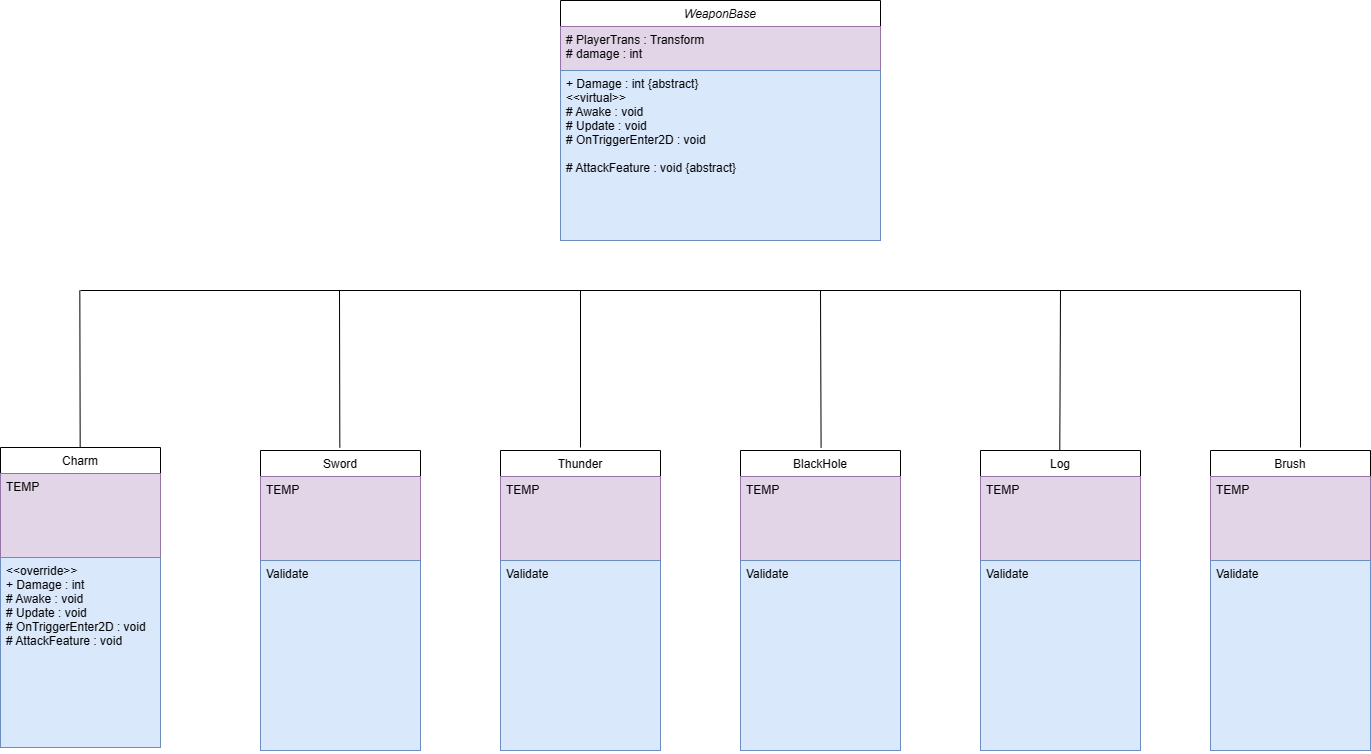

The diagram above was exported from draw.io. Its source (the exported page's mxGraphModel, read from the mxfile embedded in the PNG):
<mxGraphModel dx="1389" dy="759" grid="1" gridSize="10" guides="1" tooltips="1" connect="1" arrows="1" fold="1" page="1" pageScale="1" pageWidth="827" pageHeight="1169" math="0" shadow="0">
  <root>
    <mxCell id="WIyWlLk6GJQsqaUBKTNV-0" />
    <mxCell id="WIyWlLk6GJQsqaUBKTNV-1" parent="WIyWlLk6GJQsqaUBKTNV-0" />
    <mxCell id="zkfFHV4jXpPFQw0GAbJ--0" value="WeaponBase" style="swimlane;fontStyle=2;align=center;verticalAlign=top;childLayout=stackLayout;horizontal=1;startSize=26;horizontalStack=0;resizeParent=1;resizeLast=0;collapsible=1;marginBottom=0;rounded=0;shadow=0;strokeWidth=1;" parent="WIyWlLk6GJQsqaUBKTNV-1" vertex="1">
      <mxGeometry x="580" y="30" width="320" height="240" as="geometry">
        <mxRectangle x="230" y="140" width="160" height="26" as="alternateBounds" />
      </mxGeometry>
    </mxCell>
    <mxCell id="zkfFHV4jXpPFQw0GAbJ--1" value="# PlayerTrans : Transform&#10;# damage : int" style="text;align=left;verticalAlign=top;spacingLeft=4;spacingRight=4;overflow=hidden;rotatable=0;points=[[0,0.5],[1,0.5]];portConstraint=eastwest;fillColor=#e1d5e7;strokeColor=#9673a6;" parent="zkfFHV4jXpPFQw0GAbJ--0" vertex="1">
      <mxGeometry y="26" width="320" height="44" as="geometry" />
    </mxCell>
    <mxCell id="zkfFHV4jXpPFQw0GAbJ--4" value="" style="line;html=1;strokeWidth=1;align=left;verticalAlign=middle;spacingTop=-1;spacingLeft=3;spacingRight=3;rotatable=0;labelPosition=right;points=[];portConstraint=eastwest;" parent="zkfFHV4jXpPFQw0GAbJ--0" vertex="1">
      <mxGeometry y="70" width="320" as="geometry" />
    </mxCell>
    <mxCell id="zkfFHV4jXpPFQw0GAbJ--5" value="+ Damage : int {abstract}&#10;&lt;&lt;virtual&gt;&gt;&#10;# Awake : void&#10;# Update : void&#10;# OnTriggerEnter2D : void&#10;&#10;# AttackFeature : void {abstract}" style="text;align=left;verticalAlign=top;spacingLeft=4;spacingRight=4;overflow=hidden;rotatable=0;points=[[0,0.5],[1,0.5]];portConstraint=eastwest;fillColor=#dae8fc;strokeColor=#6c8ebf;" parent="zkfFHV4jXpPFQw0GAbJ--0" vertex="1">
      <mxGeometry y="70" width="320" height="170" as="geometry" />
    </mxCell>
    <mxCell id="8WNmJ3CcD9g6csYuorgw-11" value="Charm" style="swimlane;fontStyle=0;align=center;verticalAlign=top;childLayout=stackLayout;horizontal=1;startSize=26;horizontalStack=0;resizeParent=1;resizeLast=0;collapsible=1;marginBottom=0;rounded=0;shadow=0;strokeWidth=1;" vertex="1" parent="WIyWlLk6GJQsqaUBKTNV-1">
      <mxGeometry x="20" y="477" width="160" height="300" as="geometry">
        <mxRectangle x="550" y="140" width="160" height="26" as="alternateBounds" />
      </mxGeometry>
    </mxCell>
    <mxCell id="8WNmJ3CcD9g6csYuorgw-12" value="TEMP" style="text;align=left;verticalAlign=top;spacingLeft=4;spacingRight=4;overflow=hidden;rotatable=0;points=[[0,0.5],[1,0.5]];portConstraint=eastwest;fillColor=#e1d5e7;strokeColor=#9673a6;" vertex="1" parent="8WNmJ3CcD9g6csYuorgw-11">
      <mxGeometry y="26" width="160" height="84" as="geometry" />
    </mxCell>
    <mxCell id="8WNmJ3CcD9g6csYuorgw-17" value="" style="line;html=1;strokeWidth=1;align=left;verticalAlign=middle;spacingTop=-1;spacingLeft=3;spacingRight=3;rotatable=0;labelPosition=right;points=[];portConstraint=eastwest;fillColor=default;" vertex="1" parent="8WNmJ3CcD9g6csYuorgw-11">
      <mxGeometry y="110" width="160" as="geometry" />
    </mxCell>
    <mxCell id="8WNmJ3CcD9g6csYuorgw-18" value="&lt;&lt;override&gt;&gt;&#10;+ Damage : int &#10;# Awake : void&#10;# Update : void&#10;# OnTriggerEnter2D : void&#10;# AttackFeature : void" style="text;align=left;verticalAlign=top;spacingLeft=4;spacingRight=4;overflow=hidden;rotatable=0;points=[[0,0.5],[1,0.5]];portConstraint=eastwest;fillColor=#dae8fc;strokeColor=#6c8ebf;" vertex="1" parent="8WNmJ3CcD9g6csYuorgw-11">
      <mxGeometry y="110" width="160" height="190" as="geometry" />
    </mxCell>
    <mxCell id="8WNmJ3CcD9g6csYuorgw-49" value="" style="endArrow=none;html=1;rounded=0;exitX=0.5;exitY=0;exitDx=0;exitDy=0;" edge="1" parent="WIyWlLk6GJQsqaUBKTNV-1">
      <mxGeometry width="50" height="50" relative="1" as="geometry">
        <mxPoint x="600" y="477" as="sourcePoint" />
        <mxPoint x="600" y="320" as="targetPoint" />
      </mxGeometry>
    </mxCell>
    <mxCell id="8WNmJ3CcD9g6csYuorgw-50" value="" style="endArrow=none;html=1;rounded=0;exitX=0.5;exitY=0;exitDx=0;exitDy=0;" edge="1" parent="WIyWlLk6GJQsqaUBKTNV-1">
      <mxGeometry width="50" height="50" relative="1" as="geometry">
        <mxPoint x="359.33" y="477" as="sourcePoint" />
        <mxPoint x="359" y="320" as="targetPoint" />
      </mxGeometry>
    </mxCell>
    <mxCell id="8WNmJ3CcD9g6csYuorgw-51" value="" style="endArrow=none;html=1;rounded=0;" edge="1" parent="WIyWlLk6GJQsqaUBKTNV-1">
      <mxGeometry width="50" height="50" relative="1" as="geometry">
        <mxPoint x="1320" y="320" as="sourcePoint" />
        <mxPoint x="100" y="320" as="targetPoint" />
      </mxGeometry>
    </mxCell>
    <mxCell id="8WNmJ3CcD9g6csYuorgw-52" value="" style="endArrow=none;html=1;rounded=0;exitX=0.562;exitY=-0.01;exitDx=0;exitDy=0;exitPerimeter=0;" edge="1" parent="WIyWlLk6GJQsqaUBKTNV-1">
      <mxGeometry width="50" height="50" relative="1" as="geometry">
        <mxPoint x="840.59" y="476.99999999999994" as="sourcePoint" />
        <mxPoint x="840" y="320" as="targetPoint" />
      </mxGeometry>
    </mxCell>
    <mxCell id="8WNmJ3CcD9g6csYuorgw-53" value="" style="endArrow=none;html=1;rounded=0;exitX=0.558;exitY=0.014;exitDx=0;exitDy=0;exitPerimeter=0;" edge="1" parent="WIyWlLk6GJQsqaUBKTNV-1">
      <mxGeometry width="50" height="50" relative="1" as="geometry">
        <mxPoint x="1079.2800000000002" y="481.0319999999999" as="sourcePoint" />
        <mxPoint x="1080" y="320" as="targetPoint" />
      </mxGeometry>
    </mxCell>
    <mxCell id="8WNmJ3CcD9g6csYuorgw-55" value="" style="endArrow=none;html=1;rounded=0;exitX=0.5;exitY=0;exitDx=0;exitDy=0;" edge="1" parent="WIyWlLk6GJQsqaUBKTNV-1">
      <mxGeometry width="50" height="50" relative="1" as="geometry">
        <mxPoint x="1320" y="477" as="sourcePoint" />
        <mxPoint x="1320" y="320" as="targetPoint" />
      </mxGeometry>
    </mxCell>
    <mxCell id="8WNmJ3CcD9g6csYuorgw-56" value="" style="endArrow=none;html=1;rounded=0;exitX=0.5;exitY=0;exitDx=0;exitDy=0;" edge="1" parent="WIyWlLk6GJQsqaUBKTNV-1">
      <mxGeometry width="50" height="50" relative="1" as="geometry">
        <mxPoint x="99.65999999999997" y="477" as="sourcePoint" />
        <mxPoint x="99.32999999999998" y="320" as="targetPoint" />
      </mxGeometry>
    </mxCell>
    <mxCell id="8WNmJ3CcD9g6csYuorgw-59" value="Sword" style="swimlane;fontStyle=0;align=center;verticalAlign=top;childLayout=stackLayout;horizontal=1;startSize=26;horizontalStack=0;resizeParent=1;resizeLast=0;collapsible=1;marginBottom=0;rounded=0;shadow=0;strokeWidth=1;" vertex="1" parent="WIyWlLk6GJQsqaUBKTNV-1">
      <mxGeometry x="280" y="480" width="160" height="300" as="geometry">
        <mxRectangle x="550" y="140" width="160" height="26" as="alternateBounds" />
      </mxGeometry>
    </mxCell>
    <mxCell id="8WNmJ3CcD9g6csYuorgw-60" value="TEMP" style="text;align=left;verticalAlign=top;spacingLeft=4;spacingRight=4;overflow=hidden;rotatable=0;points=[[0,0.5],[1,0.5]];portConstraint=eastwest;fillColor=#e1d5e7;strokeColor=#9673a6;" vertex="1" parent="8WNmJ3CcD9g6csYuorgw-59">
      <mxGeometry y="26" width="160" height="84" as="geometry" />
    </mxCell>
    <mxCell id="8WNmJ3CcD9g6csYuorgw-61" value="" style="line;html=1;strokeWidth=1;align=left;verticalAlign=middle;spacingTop=-1;spacingLeft=3;spacingRight=3;rotatable=0;labelPosition=right;points=[];portConstraint=eastwest;fillColor=default;" vertex="1" parent="8WNmJ3CcD9g6csYuorgw-59">
      <mxGeometry y="110" width="160" as="geometry" />
    </mxCell>
    <mxCell id="8WNmJ3CcD9g6csYuorgw-62" value="Validate" style="text;align=left;verticalAlign=top;spacingLeft=4;spacingRight=4;overflow=hidden;rotatable=0;points=[[0,0.5],[1,0.5]];portConstraint=eastwest;fillColor=#dae8fc;strokeColor=#6c8ebf;" vertex="1" parent="8WNmJ3CcD9g6csYuorgw-59">
      <mxGeometry y="110" width="160" height="190" as="geometry" />
    </mxCell>
    <mxCell id="8WNmJ3CcD9g6csYuorgw-63" value="Thunder" style="swimlane;fontStyle=0;align=center;verticalAlign=top;childLayout=stackLayout;horizontal=1;startSize=26;horizontalStack=0;resizeParent=1;resizeLast=0;collapsible=1;marginBottom=0;rounded=0;shadow=0;strokeWidth=1;" vertex="1" parent="WIyWlLk6GJQsqaUBKTNV-1">
      <mxGeometry x="520" y="480" width="160" height="300" as="geometry">
        <mxRectangle x="550" y="140" width="160" height="26" as="alternateBounds" />
      </mxGeometry>
    </mxCell>
    <mxCell id="8WNmJ3CcD9g6csYuorgw-64" value="TEMP" style="text;align=left;verticalAlign=top;spacingLeft=4;spacingRight=4;overflow=hidden;rotatable=0;points=[[0,0.5],[1,0.5]];portConstraint=eastwest;fillColor=#e1d5e7;strokeColor=#9673a6;" vertex="1" parent="8WNmJ3CcD9g6csYuorgw-63">
      <mxGeometry y="26" width="160" height="84" as="geometry" />
    </mxCell>
    <mxCell id="8WNmJ3CcD9g6csYuorgw-65" value="" style="line;html=1;strokeWidth=1;align=left;verticalAlign=middle;spacingTop=-1;spacingLeft=3;spacingRight=3;rotatable=0;labelPosition=right;points=[];portConstraint=eastwest;fillColor=default;" vertex="1" parent="8WNmJ3CcD9g6csYuorgw-63">
      <mxGeometry y="110" width="160" as="geometry" />
    </mxCell>
    <mxCell id="8WNmJ3CcD9g6csYuorgw-66" value="Validate" style="text;align=left;verticalAlign=top;spacingLeft=4;spacingRight=4;overflow=hidden;rotatable=0;points=[[0,0.5],[1,0.5]];portConstraint=eastwest;fillColor=#dae8fc;strokeColor=#6c8ebf;" vertex="1" parent="8WNmJ3CcD9g6csYuorgw-63">
      <mxGeometry y="110" width="160" height="190" as="geometry" />
    </mxCell>
    <mxCell id="8WNmJ3CcD9g6csYuorgw-67" value="Log" style="swimlane;fontStyle=0;align=center;verticalAlign=top;childLayout=stackLayout;horizontal=1;startSize=26;horizontalStack=0;resizeParent=1;resizeLast=0;collapsible=1;marginBottom=0;rounded=0;shadow=0;strokeWidth=1;" vertex="1" parent="WIyWlLk6GJQsqaUBKTNV-1">
      <mxGeometry x="1000" y="480" width="160" height="300" as="geometry">
        <mxRectangle x="550" y="140" width="160" height="26" as="alternateBounds" />
      </mxGeometry>
    </mxCell>
    <mxCell id="8WNmJ3CcD9g6csYuorgw-68" value="TEMP" style="text;align=left;verticalAlign=top;spacingLeft=4;spacingRight=4;overflow=hidden;rotatable=0;points=[[0,0.5],[1,0.5]];portConstraint=eastwest;fillColor=#e1d5e7;strokeColor=#9673a6;" vertex="1" parent="8WNmJ3CcD9g6csYuorgw-67">
      <mxGeometry y="26" width="160" height="84" as="geometry" />
    </mxCell>
    <mxCell id="8WNmJ3CcD9g6csYuorgw-69" value="" style="line;html=1;strokeWidth=1;align=left;verticalAlign=middle;spacingTop=-1;spacingLeft=3;spacingRight=3;rotatable=0;labelPosition=right;points=[];portConstraint=eastwest;fillColor=default;" vertex="1" parent="8WNmJ3CcD9g6csYuorgw-67">
      <mxGeometry y="110" width="160" as="geometry" />
    </mxCell>
    <mxCell id="8WNmJ3CcD9g6csYuorgw-70" value="Validate" style="text;align=left;verticalAlign=top;spacingLeft=4;spacingRight=4;overflow=hidden;rotatable=0;points=[[0,0.5],[1,0.5]];portConstraint=eastwest;fillColor=#dae8fc;strokeColor=#6c8ebf;" vertex="1" parent="8WNmJ3CcD9g6csYuorgw-67">
      <mxGeometry y="110" width="160" height="190" as="geometry" />
    </mxCell>
    <mxCell id="8WNmJ3CcD9g6csYuorgw-71" value="Brush" style="swimlane;fontStyle=0;align=center;verticalAlign=top;childLayout=stackLayout;horizontal=1;startSize=26;horizontalStack=0;resizeParent=1;resizeLast=0;collapsible=1;marginBottom=0;rounded=0;shadow=0;strokeWidth=1;" vertex="1" parent="WIyWlLk6GJQsqaUBKTNV-1">
      <mxGeometry x="1230" y="480" width="160" height="300" as="geometry">
        <mxRectangle x="550" y="140" width="160" height="26" as="alternateBounds" />
      </mxGeometry>
    </mxCell>
    <mxCell id="8WNmJ3CcD9g6csYuorgw-72" value="TEMP" style="text;align=left;verticalAlign=top;spacingLeft=4;spacingRight=4;overflow=hidden;rotatable=0;points=[[0,0.5],[1,0.5]];portConstraint=eastwest;fillColor=#e1d5e7;strokeColor=#9673a6;" vertex="1" parent="8WNmJ3CcD9g6csYuorgw-71">
      <mxGeometry y="26" width="160" height="84" as="geometry" />
    </mxCell>
    <mxCell id="8WNmJ3CcD9g6csYuorgw-73" value="" style="line;html=1;strokeWidth=1;align=left;verticalAlign=middle;spacingTop=-1;spacingLeft=3;spacingRight=3;rotatable=0;labelPosition=right;points=[];portConstraint=eastwest;fillColor=default;" vertex="1" parent="8WNmJ3CcD9g6csYuorgw-71">
      <mxGeometry y="110" width="160" as="geometry" />
    </mxCell>
    <mxCell id="8WNmJ3CcD9g6csYuorgw-74" value="Validate" style="text;align=left;verticalAlign=top;spacingLeft=4;spacingRight=4;overflow=hidden;rotatable=0;points=[[0,0.5],[1,0.5]];portConstraint=eastwest;fillColor=#dae8fc;strokeColor=#6c8ebf;" vertex="1" parent="8WNmJ3CcD9g6csYuorgw-71">
      <mxGeometry y="110" width="160" height="190" as="geometry" />
    </mxCell>
    <mxCell id="8WNmJ3CcD9g6csYuorgw-75" value="BlackHole" style="swimlane;fontStyle=0;align=center;verticalAlign=top;childLayout=stackLayout;horizontal=1;startSize=26;horizontalStack=0;resizeParent=1;resizeLast=0;collapsible=1;marginBottom=0;rounded=0;shadow=0;strokeWidth=1;" vertex="1" parent="WIyWlLk6GJQsqaUBKTNV-1">
      <mxGeometry x="760" y="480" width="160" height="300" as="geometry">
        <mxRectangle x="550" y="140" width="160" height="26" as="alternateBounds" />
      </mxGeometry>
    </mxCell>
    <mxCell id="8WNmJ3CcD9g6csYuorgw-76" value="TEMP" style="text;align=left;verticalAlign=top;spacingLeft=4;spacingRight=4;overflow=hidden;rotatable=0;points=[[0,0.5],[1,0.5]];portConstraint=eastwest;fillColor=#e1d5e7;strokeColor=#9673a6;" vertex="1" parent="8WNmJ3CcD9g6csYuorgw-75">
      <mxGeometry y="26" width="160" height="84" as="geometry" />
    </mxCell>
    <mxCell id="8WNmJ3CcD9g6csYuorgw-77" value="" style="line;html=1;strokeWidth=1;align=left;verticalAlign=middle;spacingTop=-1;spacingLeft=3;spacingRight=3;rotatable=0;labelPosition=right;points=[];portConstraint=eastwest;fillColor=default;" vertex="1" parent="8WNmJ3CcD9g6csYuorgw-75">
      <mxGeometry y="110" width="160" as="geometry" />
    </mxCell>
    <mxCell id="8WNmJ3CcD9g6csYuorgw-78" value="Validate" style="text;align=left;verticalAlign=top;spacingLeft=4;spacingRight=4;overflow=hidden;rotatable=0;points=[[0,0.5],[1,0.5]];portConstraint=eastwest;fillColor=#dae8fc;strokeColor=#6c8ebf;" vertex="1" parent="8WNmJ3CcD9g6csYuorgw-75">
      <mxGeometry y="110" width="160" height="190" as="geometry" />
    </mxCell>
  </root>
</mxGraphModel>